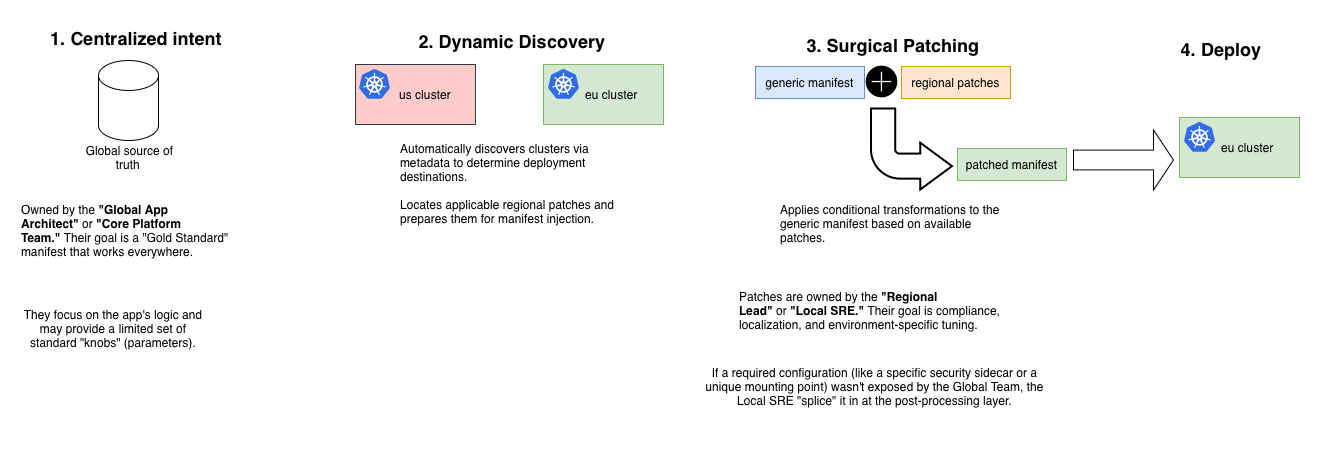

The diagram above was exported from draw.io. Its source (the exported page's mxGraphModel, read from the mxfile embedded in the PNG):
<mxGraphModel dx="2543" dy="903" grid="0" gridSize="10" guides="1" tooltips="1" connect="1" arrows="1" fold="1" page="0" pageScale="1" pageWidth="850" pageHeight="1100" math="0" shadow="0">
  <root>
    <mxCell id="0" />
    <mxCell id="1" parent="0" />
    <mxCell id="AP6jFp-WqyJklLAHBV5f-1" parent="1" style="text;html=1;whiteSpace=wrap;strokeColor=none;fillColor=none;align=center;verticalAlign=middle;rounded=0;" value="&lt;b&gt;&lt;font style=&quot;font-size: 18px;&quot;&gt;1. Centralized intent&lt;/font&gt;&lt;/b&gt;" vertex="1">
      <mxGeometry height="35" width="194" x="-594" y="141" as="geometry" />
    </mxCell>
    <mxCell id="AP6jFp-WqyJklLAHBV5f-3" parent="1" style="shape=cylinder3;whiteSpace=wrap;html=1;boundedLbl=1;backgroundOutline=1;size=15;" value="" vertex="1">
      <mxGeometry height="80" width="60" x="-535" y="181" as="geometry" />
    </mxCell>
    <mxCell id="AP6jFp-WqyJklLAHBV5f-4" parent="1" style="text;html=1;whiteSpace=wrap;strokeColor=none;fillColor=none;align=center;verticalAlign=middle;rounded=0;" value="Global source of truth&amp;nbsp;" vertex="1">
      <mxGeometry height="30" width="119" x="-563" y="263" as="geometry" />
    </mxCell>
    <mxCell id="AP6jFp-WqyJklLAHBV5f-5" parent="1" style="text;html=1;whiteSpace=wrap;strokeColor=none;fillColor=none;align=center;verticalAlign=middle;rounded=0;" value="&lt;b&gt;&lt;font style=&quot;font-size: 18px;&quot;&gt;2. Dynamic Discovery&lt;/font&gt;&lt;/b&gt;" vertex="1">
      <mxGeometry height="35" width="194" x="-218" y="144" as="geometry" />
    </mxCell>
    <mxCell id="AP6jFp-WqyJklLAHBV5f-6" parent="1" style="rounded=0;whiteSpace=wrap;html=1;fillColor=#ffcccc;strokeColor=#36393d;" value="&amp;nbsp; &amp;nbsp; &amp;nbsp; us cluster" vertex="1">
      <mxGeometry height="60" width="120" x="-278" y="185" as="geometry" />
    </mxCell>
    <mxCell id="AP6jFp-WqyJklLAHBV5f-7" parent="1" style="rounded=0;whiteSpace=wrap;html=1;fillColor=#d5e8d4;strokeColor=#82b366;" value="&amp;nbsp; &amp;nbsp; &amp;nbsp;eu cluster" vertex="1">
      <mxGeometry height="60" width="120" x="-90" y="185" as="geometry" />
    </mxCell>
    <mxCell id="AP6jFp-WqyJklLAHBV5f-8" parent="1" style="image;sketch=0;aspect=fixed;html=1;points=[];align=center;fontSize=12;image=img/lib/mscae/Kubernetes.svg;" value="" vertex="1">
      <mxGeometry height="29.76" width="31" x="-274" y="190" as="geometry" />
    </mxCell>
    <mxCell id="AP6jFp-WqyJklLAHBV5f-9" parent="1" style="image;sketch=0;aspect=fixed;html=1;points=[];align=center;fontSize=12;image=img/lib/mscae/Kubernetes.svg;" value="" vertex="1">
      <mxGeometry height="29.76" width="31" x="-85" y="190" as="geometry" />
    </mxCell>
    <mxCell id="AP6jFp-WqyJklLAHBV5f-11" parent="1" style="text;html=1;whiteSpace=wrap;strokeColor=none;fillColor=none;align=left;verticalAlign=middle;rounded=0;" value="&lt;font&gt;Automatically discovers clusters via metadata to determine deployment destinations.&lt;/font&gt;&lt;div&gt;&lt;font&gt;&lt;br&gt;&lt;/font&gt;&lt;div&gt;&lt;font&gt;Locates applicable regional patches and prepares them for manifest injection.&lt;/font&gt;&lt;br&gt;&lt;/div&gt;&lt;/div&gt;" vertex="1">
      <mxGeometry height="86" width="223" x="-235" y="261" as="geometry" />
    </mxCell>
    <mxCell id="AP6jFp-WqyJklLAHBV5f-12" parent="1" style="text;html=1;whiteSpace=wrap;strokeColor=none;fillColor=none;align=center;verticalAlign=middle;rounded=0;" value="&lt;b&gt;&lt;font style=&quot;font-size: 18px;&quot;&gt;3.&amp;nbsp;&lt;/font&gt;&lt;/b&gt;&lt;font size=&quot;4&quot;&gt;&lt;b&gt;Surgical Patching&lt;/b&gt;&lt;/font&gt;" vertex="1">
      <mxGeometry height="35" width="194" x="163" y="148" as="geometry" />
    </mxCell>
    <mxCell id="AP6jFp-WqyJklLAHBV5f-13" parent="1" style="rounded=0;whiteSpace=wrap;html=1;fillColor=#dae8fc;strokeColor=#6c8ebf;" value="generic manifest" vertex="1">
      <mxGeometry height="32" width="109" x="122" y="187" as="geometry" />
    </mxCell>
    <mxCell id="AP6jFp-WqyJklLAHBV5f-15" parent="1" style="rounded=0;whiteSpace=wrap;html=1;fillColor=#ffe6cc;strokeColor=#d79b00;" value="regional patches" vertex="1">
      <mxGeometry height="32" width="109" x="268" y="187" as="geometry" />
    </mxCell>
    <mxCell id="AP6jFp-WqyJklLAHBV5f-18" parent="1" style="shape=image;html=1;verticalAlign=top;verticalLabelPosition=bottom;labelBackgroundColor=#ffffff;imageAspect=0;aspect=fixed;image=https://icons.diagrams.net/icon-cache1/Ionicons-2627/icon-ios7-plus-1301.svg" value="" vertex="1">
      <mxGeometry height="39" width="39" x="229" y="183" as="geometry" />
    </mxCell>
    <mxCell id="AP6jFp-WqyJklLAHBV5f-19" parent="1" style="text;html=1;whiteSpace=wrap;strokeColor=none;fillColor=none;align=center;verticalAlign=middle;rounded=0;" value="&lt;b&gt;&lt;font style=&quot;font-size: 18px;&quot;&gt;4.&amp;nbsp;&lt;/font&gt;&lt;/b&gt;&lt;font size=&quot;4&quot;&gt;&lt;b&gt;Deploy&lt;/b&gt;&lt;/font&gt;" vertex="1">
      <mxGeometry height="35" width="194" x="491" y="152" as="geometry" />
    </mxCell>
    <mxCell id="AP6jFp-WqyJklLAHBV5f-22" parent="1" style="shape=mxgraph.arrows.bent_left_arrow;html=1;verticalLabelPosition=bottom;verticalAlign=top;strokeWidth=2;strokeColor=#000000;rotation=-180;" value="" vertex="1">
      <mxGeometry height="81" width="81" x="238" y="229.5" as="geometry" />
    </mxCell>
    <mxCell id="AP6jFp-WqyJklLAHBV5f-23" parent="1" style="rounded=0;whiteSpace=wrap;html=1;fillColor=#d5e8d4;strokeColor=#82b366;" value="patched manifest" vertex="1">
      <mxGeometry height="32" width="109" x="324" y="269" as="geometry" />
    </mxCell>
    <mxCell id="AP6jFp-WqyJklLAHBV5f-26" parent="1" style="rounded=0;whiteSpace=wrap;html=1;fillColor=#d5e8d4;strokeColor=#82b366;" value="&amp;nbsp; &amp;nbsp; &amp;nbsp;eu cluster" vertex="1">
      <mxGeometry height="60" width="120" x="546" y="238" as="geometry" />
    </mxCell>
    <mxCell id="AP6jFp-WqyJklLAHBV5f-27" parent="1" style="image;sketch=0;aspect=fixed;html=1;points=[];align=center;fontSize=12;image=img/lib/mscae/Kubernetes.svg;" value="" vertex="1">
      <mxGeometry height="29.76" width="31" x="551" y="243" as="geometry" />
    </mxCell>
    <mxCell id="AP6jFp-WqyJklLAHBV5f-28" parent="1" style="text;html=1;whiteSpace=wrap;strokeColor=none;fillColor=none;align=left;verticalAlign=middle;rounded=0;" value="&lt;font&gt;Applies conditional transformations to the generic manifest based on available patches.&lt;/font&gt;" vertex="1">
      <mxGeometry height="46" width="237" x="145" y="321" as="geometry" />
    </mxCell>
    <mxCell id="AP6jFp-WqyJklLAHBV5f-29" parent="1" style="html=1;shadow=0;dashed=0;align=center;verticalAlign=middle;shape=mxgraph.arrows2.arrow;dy=0.67;dx=20;notch=0;" value="" vertex="1">
      <mxGeometry height="60" width="100" x="440" y="250.5" as="geometry" />
    </mxCell>
    <mxCell id="AP6jFp-WqyJklLAHBV5f-30" parent="1" style="text;html=1;whiteSpace=wrap;strokeColor=none;fillColor=none;align=center;verticalAlign=middle;rounded=0;" value="&lt;div style=&quot;text-align: left;&quot;&gt;Owned by the&amp;nbsp;&lt;b data-path-to-node=&quot;4,0,0&quot; data-index-in-node=&quot;27&quot;&gt;&quot;Global App Architect&quot;&lt;/b&gt;&amp;nbsp;or&amp;nbsp;&lt;b data-path-to-node=&quot;4,0,0&quot; data-index-in-node=&quot;53&quot;&gt;&quot;Core Platform Team.&quot;&lt;/b&gt;&amp;nbsp;Their goal is a &quot;Gold Standard&quot; manifest that works everywhere.&lt;/div&gt;&lt;b data-path-to-node=&quot;4,0,0&quot; data-index-in-node=&quot;0&quot; style=&quot;text-align: start;&quot;&gt;&lt;/b&gt;" vertex="1">
      <mxGeometry height="75" width="232" x="-613" y="313" as="geometry" />
    </mxCell>
    <mxCell id="AP6jFp-WqyJklLAHBV5f-32" parent="1" style="text;html=1;whiteSpace=wrap;strokeColor=none;fillColor=none;align=left;verticalAlign=middle;rounded=0;" value="&lt;font&gt;&lt;span style=&quot;&quot;&gt;Patches are owned by the&amp;nbsp;&lt;/span&gt;&lt;b data-path-to-node=&quot;4,1,0&quot; data-index-in-node=&quot;31&quot; style=&quot;&quot;&gt;&quot;Regional Lead&quot;&lt;/b&gt;&lt;span style=&quot;&quot;&gt;&amp;nbsp;or&amp;nbsp;&lt;/span&gt;&lt;b data-path-to-node=&quot;4,1,0&quot; data-index-in-node=&quot;50&quot; style=&quot;&quot;&gt;&quot;Local SRE.&quot;&lt;/b&gt;&lt;span style=&quot;&quot;&gt;&amp;nbsp;Their goal is compliance, localization, and environment-specific tuning.&lt;/span&gt;&lt;/font&gt;" vertex="1">
      <mxGeometry height="79" width="289" x="104" y="391" as="geometry" />
    </mxCell>
    <mxCell id="AP6jFp-WqyJklLAHBV5f-33" parent="1" style="text;html=1;whiteSpace=wrap;strokeColor=none;fillColor=none;align=center;verticalAlign=middle;rounded=0;" value="&lt;span style=&quot;text-align: start;&quot;&gt;&lt;font&gt;They focus on the app's logic and may provide a limited set of standard &quot;knobs&quot; (parameters).&lt;/font&gt;&lt;/span&gt;" vertex="1">
      <mxGeometry height="81" width="186" x="-613" y="408" as="geometry" />
    </mxCell>
    <mxCell id="AP6jFp-WqyJklLAHBV5f-34" parent="1" style="text;html=1;whiteSpace=wrap;strokeColor=none;fillColor=none;align=center;verticalAlign=middle;rounded=0;" value="&lt;span style=&quot;text-align: start;&quot;&gt;&lt;font&gt;If a required configuration (like a specific security sidecar or a unique mounting point) wasn't exposed by the Global Team, the Local SRE &quot;splice&quot; it in at the post-processing layer.&lt;/font&gt;&lt;/span&gt;" vertex="1">
      <mxGeometry height="91" width="349" x="67" y="461" as="geometry" />
    </mxCell>
  </root>
</mxGraphModel>